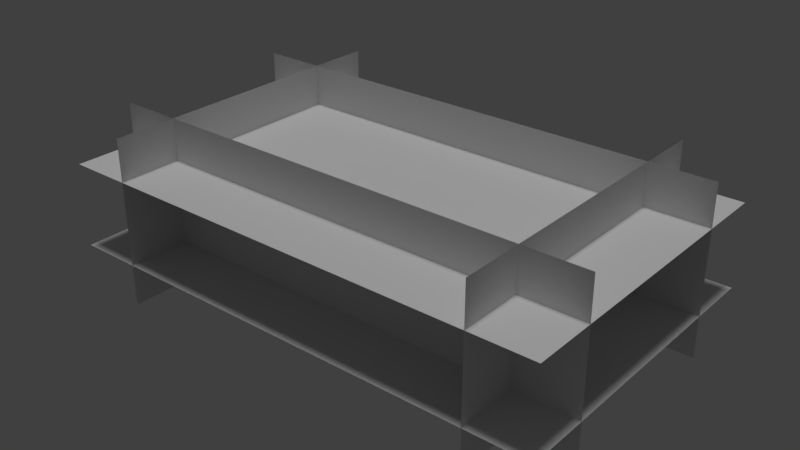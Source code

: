# Source: turnhalle.blend  (saved by Blender 2.79.0; exported with 4.5.12 LTS)
import bpy
from mathutils import Matrix  # noqa: F401  (used for matrix-valued properties, if any)

bpy.ops.wm.read_factory_settings(use_empty=True)
scene = bpy.context.scene
scene.name = 'Scene'

# ---- collections
col_collection_1 = bpy.data.collections.new('Collection 1'); scene.collection.children.link(col_collection_1)

# ---- materials (node trees are filled in below, after node groups)
mat_material_005 = bpy.data.materials.new('Material.005')
mat_material_005.alpha_threshold = 0.0
mat_material_005.use_transparent_shadow = False
mat_material_005.roughness = 0.5
mat_material_006 = bpy.data.materials.new('Material.006')
mat_material_006.alpha_threshold = 0.0
mat_material_006.use_transparent_shadow = False
mat_material_006.roughness = 0.5
mat_material_004 = bpy.data.materials.new('Material.004')
mat_material_004.alpha_threshold = 0.0
mat_material_004.use_transparent_shadow = False
mat_material_004.roughness = 0.5
mat_material_002 = bpy.data.materials.new('Material.002')
mat_material_002.alpha_threshold = 0.0
mat_material_002.use_transparent_shadow = False
mat_material_002.roughness = 0.5
mat_material_001 = bpy.data.materials.new('Material.001')
mat_material_001.alpha_threshold = 0.0
mat_material_001.use_transparent_shadow = False
mat_material_001.roughness = 0.5
mat_material_009 = bpy.data.materials.new('Material.009')
mat_material_009.alpha_threshold = 0.0
mat_material_009.use_transparent_shadow = False
mat_material_009.roughness = 0.5

# ---- material node trees

# ---- world
world_world = bpy.data.worlds.new('World'); scene.world = world_world
world_world.color = (0.05088, 0.05088, 0.05088)
world_world.use_sun_shadow = False
world_world.sun_shadow_jitter_overblur = 0.0
world_world.cycles.sampling_method = 'MANUAL'

# ---- lights
light_hemi = bpy.data.lights.new('Hemi', 'SUN')
light_hemi.transmission_factor = 0.0
light_hemi.angle = 0.1993
light_hemi.energy = 1.0
light_hemi.shadow_buffer_clip_start = 0.5
light_hemi.shadow_soft_size = 0.1
light_hemi.shadow_cascade_max_distance = 1000.0

# ---- meshes
me_plane_004 = bpy.data.meshes.new('Plane.004')
me_plane_004.from_pydata([(-1.0, -1.0, 0.0), (1.0, -1.0, 0.0), (-1.0, 1.0, 0.0), (1.0, 1.0, 0.0)], [], [(0, 1, 3, 2)])
_uv = me_plane_004.uv_layers.new(name='UVMap')
_uv.uv.foreach_set('vector', [0.0001, 9.998e-05, 0.9999, 9.998e-05, 0.9999, 0.9999, 9.998e-05, 0.9999])
me_plane_004.materials.append(mat_material_005)
me_plane_004.use_remesh_preserve_volume = False
me_plane_004.use_remesh_preserve_attributes = False
me_plane_004.use_mirror_vertex_groups = False
me_plane_004.update()
me_plane_003 = bpy.data.meshes.new('Plane.003')
me_plane_003.from_pydata([(-1.0, -1.0, 0.0), (1.0, -1.0, 0.0), (-1.0, 1.0, 0.0), (1.0, 1.0, 0.0)], [], [(0, 2, 3, 1)])
_uv = me_plane_003.uv_layers.new(name='UVMap')
_uv.uv.foreach_set('vector', [0.0001, 0.9999, 9.998e-05, 9.998e-05, 0.9999, 9.998e-05, 0.9999, 0.9999])
me_plane_003.materials.append(mat_material_006)
me_plane_003.use_remesh_preserve_volume = False
me_plane_003.use_remesh_preserve_attributes = False
me_plane_003.use_mirror_vertex_groups = False
me_plane_003.update()
me_plane_002 = bpy.data.meshes.new('Plane.002')
me_plane_002.from_pydata([(-1.0, -1.0, 0.0), (1.0, -1.0, 0.0), (-1.0, 1.0, 0.0), (1.0, 1.0, 0.0)], [], [(0, 1, 3, 2)])
_uv = me_plane_002.uv_layers.new(name='UVMap')
_uv.uv.foreach_set('vector', [0.0001, 9.998e-05, 0.9999, 9.998e-05, 0.9999, 0.9999, 9.998e-05, 0.9999])
me_plane_002.materials.append(mat_material_004)
me_plane_002.use_remesh_preserve_volume = False
me_plane_002.use_remesh_preserve_attributes = False
me_plane_002.use_mirror_vertex_groups = False
me_plane_002.update()
me_plane_001 = bpy.data.meshes.new('Plane.001')
me_plane_001.from_pydata([(-1.0, -1.0, 0.0), (1.0, -1.0, 0.0), (-1.0, 1.0, 0.0), (1.0, 1.0, 0.0)], [], [(0, 2, 3, 1)])
_uv = me_plane_001.uv_layers.new(name='UVMap')
_uv.uv.foreach_set('vector', [0.0001, 9.998e-05, 9.998e-05, 0.9999, 0.9999, 0.9999, 0.9999, 9.998e-05])
me_plane_001.materials.append(mat_material_002)
me_plane_001.use_remesh_preserve_volume = False
me_plane_001.use_remesh_preserve_attributes = False
me_plane_001.use_mirror_vertex_groups = False
me_plane_001.update()
me_plane = bpy.data.meshes.new('Plane')
me_plane.from_pydata([(-1.0, -1.0, 0.0), (1.0, -1.0, 0.0), (-1.0, 1.0, 0.0), (1.0, 1.0, 0.0)], [], [(0, 2, 3, 1)])
_uv = me_plane.uv_layers.new(name='UVMap')
_uv.uv.foreach_set('vector', [0.0001, 9.998e-05, 9.998e-05, 0.9999, 0.9999, 0.9999, 0.9999, 9.998e-05])
me_plane.materials.append(mat_material_001)
me_plane.use_remesh_preserve_volume = False
me_plane.use_remesh_preserve_attributes = False
me_plane.use_mirror_vertex_groups = False
me_plane.update()
me_plane_006 = bpy.data.meshes.new('Plane.006')
me_plane_006.from_pydata([(-1.0, -1.0, 0.0), (1.0, -1.0, 0.0), (-1.0, 1.0, 0.0), (1.0, 1.0, 0.0)], [], [(0, 1, 3, 2)])
_uv = me_plane_006.uv_layers.new(name='UVMap')
_uv.uv.foreach_set('vector', [0.0001, 0.9999, 0.9999, 0.9999, 0.9999, 9.998e-05, 9.998e-05, 9.998e-05])
me_plane_006.materials.append(mat_material_009)
me_plane_006.use_remesh_preserve_volume = False
me_plane_006.use_remesh_preserve_attributes = False
me_plane_006.use_mirror_vertex_groups = False
me_plane_006.update()

# ---- objects
ob_linke_wand = bpy.data.objects.new('linke Wand', me_plane_004)
ob_vorderwand = bpy.data.objects.new('Vorderwand', me_plane_003)
ob_r_ckwand = bpy.data.objects.new('Rückwand', me_plane_002)
ob_hemi = bpy.data.objects.new('Hemi', light_hemi)
ob_rechte_wand = bpy.data.objects.new('rechte Wand', me_plane_001)
ob_boden = bpy.data.objects.new('Boden', me_plane)
ob_decke = bpy.data.objects.new('Decke', me_plane_006)

# ---- transforms, parenting, visibility, modifiers, constraints
ob_linke_wand.location = (0.0, -4.5, 2.0)
ob_linke_wand.rotation_euler = (1.571, 0.0, 0.0)
ob_linke_wand.scale = (12.0, 4.0, 1.0)
ob_linke_wand.lineart.crease_threshold = 0.0
ob_vorderwand.location = (9.0, 0.0, 2.0)
ob_vorderwand.rotation_euler = (0.0, 1.571, 0.0)
ob_vorderwand.scale = (4.0, 7.5, 1.0)
ob_vorderwand.lineart.crease_threshold = 0.0
ob_r_ckwand.location = (-9.0, 0.0, 2.0)
ob_r_ckwand.rotation_euler = (0.0, 1.571, 0.0)
ob_r_ckwand.scale = (4.0, 7.5, 1.0)
ob_r_ckwand.lineart.crease_threshold = 0.0
ob_hemi.location = (0.0, 0.0, 2.257)
ob_hemi.lineart.crease_threshold = 0.0
ob_rechte_wand.location = (0.0, 4.5, 2.0)
ob_rechte_wand.rotation_euler = (1.571, 0.0, 0.0)
ob_rechte_wand.scale = (12.0, 4.0, 1.0)
ob_rechte_wand.lineart.crease_threshold = 0.0
ob_boden.location = (0.0, 0.0, 0.0)
ob_boden.scale = (12.0, 7.5, 1.0)
ob_boden.lineart.crease_threshold = 0.0
ob_decke.location = (0.0, 0.0, 4.0)
ob_decke.scale = (12.0, 7.5, 1.0)
ob_decke.lineart.crease_threshold = 0.0

# ---- collection membership
col_collection_1.objects.link(ob_linke_wand)
col_collection_1.objects.link(ob_vorderwand)
col_collection_1.objects.link(ob_r_ckwand)
col_collection_1.objects.link(ob_hemi)
col_collection_1.objects.link(ob_rechte_wand)
col_collection_1.objects.link(ob_boden)
col_collection_1.objects.link(ob_decke)

# ---- scene / render settings (as saved in the file)
scene.frame_start = 1; scene.frame_end = 250; scene.frame_set(1)
scene.render.engine = 'BLENDER_EEVEE_NEXT'
scene.render.resolution_percentage = 50
scene.render.dither_intensity = 0.0
scene.cycles.use_denoising = False
scene.cycles.samples = 128
scene.cycles.sampling_pattern = 'TABULATED_SOBOL'
scene.cycles.use_adaptive_sampling = False
scene.cycles.use_light_tree = False
scene.cycles.blur_glossy = 0.0
scene.cycles.sample_clamp_indirect = 0.0
scene.view_settings.view_transform = 'Standard'
bpy.context.view_layer.update()

# ---- added for rendering (the .blend has no active camera): camera
cam_auto = bpy.data.cameras.new('AutoCamera')
cam_auto.lens = 50.0
cam_auto.sensor_width = 36.0
cam_auto.clip_end = 1000.0
ob_auto_camera = bpy.data.objects.new('AutoCamera', cam_auto)
scene.collection.objects.link(ob_auto_camera)
ob_auto_camera.location = (27.2117, -32.654, 23.7693)
ob_auto_camera.rotation_euler = (1.09748, -7.21219e-08, 0.694738)
scene.camera = ob_auto_camera
bpy.context.view_layer.update()
